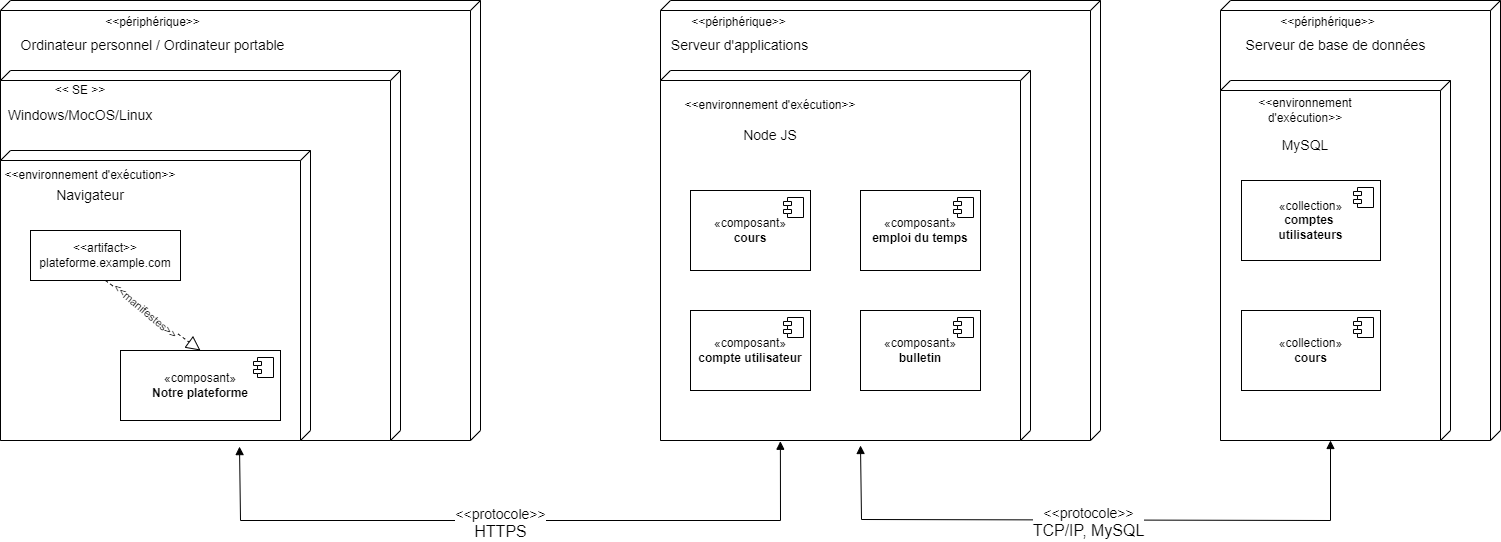

The diagram above was exported from draw.io. Its source (the exported page's mxGraphModel, read from the mxfile embedded in the PNG):
<mxGraphModel dx="2670" dy="807" grid="1" gridSize="10" guides="1" tooltips="1" connect="1" arrows="1" fold="1" page="1" pageScale="1" pageWidth="827" pageHeight="1169" math="0" shadow="0">
  <root>
    <mxCell id="0" />
    <mxCell id="1" parent="0" />
    <mxCell id="bemM-dDw96UaCUgNE8iD-1" value="&lt;div&gt;&lt;br&gt;&lt;/div&gt;" style="verticalAlign=top;align=left;spacingTop=8;spacingLeft=2;spacingRight=12;shape=cube;size=10;direction=south;fontStyle=4;html=1;whiteSpace=wrap;" vertex="1" parent="1">
      <mxGeometry x="-180" y="120" width="480" height="440" as="geometry" />
    </mxCell>
    <mxCell id="bemM-dDw96UaCUgNE8iD-8" value="&lt;div&gt;&lt;br&gt;&lt;/div&gt;" style="verticalAlign=top;align=left;spacingTop=8;spacingLeft=2;spacingRight=12;shape=cube;size=10;direction=south;fontStyle=4;html=1;whiteSpace=wrap;" vertex="1" parent="1">
      <mxGeometry x="-180" y="190" width="400" height="370" as="geometry" />
    </mxCell>
    <mxCell id="bemM-dDw96UaCUgNE8iD-9" value="&amp;lt;&amp;lt;périphérique&amp;gt;&amp;gt;" style="text;html=1;align=center;verticalAlign=middle;whiteSpace=wrap;rounded=0;" vertex="1" parent="1">
      <mxGeometry x="-75" y="134" width="95" height="16" as="geometry" />
    </mxCell>
    <mxCell id="bemM-dDw96UaCUgNE8iD-10" value="&amp;lt;&amp;lt; SE &amp;gt;&amp;gt;" style="text;html=1;align=center;verticalAlign=middle;whiteSpace=wrap;rounded=0;" vertex="1" parent="1">
      <mxGeometry x="-140" y="200" width="80" height="20" as="geometry" />
    </mxCell>
    <mxCell id="bemM-dDw96UaCUgNE8iD-11" value="&lt;div&gt;&lt;br&gt;&lt;/div&gt;" style="verticalAlign=top;align=left;spacingTop=8;spacingLeft=2;spacingRight=12;shape=cube;size=10;direction=south;fontStyle=4;html=1;whiteSpace=wrap;" vertex="1" parent="1">
      <mxGeometry x="-180" y="270" width="310" height="290" as="geometry" />
    </mxCell>
    <mxCell id="bemM-dDw96UaCUgNE8iD-12" value="&amp;lt;&amp;lt;environnement d'exécution&amp;gt;&amp;gt;" style="text;html=1;align=center;verticalAlign=middle;whiteSpace=wrap;rounded=0;" vertex="1" parent="1">
      <mxGeometry x="-180" y="280" width="180" height="30" as="geometry" />
    </mxCell>
    <mxCell id="bemM-dDw96UaCUgNE8iD-13" value="&lt;font style=&quot;font-size: 14px;&quot;&gt;Navigateur&lt;/font&gt;" style="text;html=1;align=center;verticalAlign=middle;whiteSpace=wrap;rounded=0;" vertex="1" parent="1">
      <mxGeometry x="-120" y="300" width="60" height="30" as="geometry" />
    </mxCell>
    <mxCell id="bemM-dDw96UaCUgNE8iD-14" value="" style="rounded=0;whiteSpace=wrap;html=1;" vertex="1" parent="1">
      <mxGeometry x="-150" y="350" width="150" height="50" as="geometry" />
    </mxCell>
    <mxCell id="bemM-dDw96UaCUgNE8iD-15" value="&amp;lt;&amp;lt;artifact&amp;gt;&amp;gt;&lt;div&gt;plateforme.example.com&lt;/div&gt;" style="text;html=1;align=center;verticalAlign=middle;whiteSpace=wrap;rounded=0;" vertex="1" parent="1">
      <mxGeometry x="-135" y="362.5" width="120" height="25" as="geometry" />
    </mxCell>
    <mxCell id="bemM-dDw96UaCUgNE8iD-18" value="«composant»&lt;br&gt;&lt;b&gt;Notre plateforme&lt;/b&gt;" style="html=1;dropTarget=0;whiteSpace=wrap;" vertex="1" parent="1">
      <mxGeometry x="-60" y="470" width="160" height="70" as="geometry" />
    </mxCell>
    <mxCell id="bemM-dDw96UaCUgNE8iD-19" value="" style="shape=module;jettyWidth=8;jettyHeight=4;" vertex="1" parent="bemM-dDw96UaCUgNE8iD-18">
      <mxGeometry x="1" width="20" height="20" relative="1" as="geometry">
        <mxPoint x="-27" y="7" as="offset" />
      </mxGeometry>
    </mxCell>
    <mxCell id="bemM-dDw96UaCUgNE8iD-23" value="" style="endArrow=block;dashed=1;endFill=0;endSize=12;html=1;rounded=0;exitX=0.5;exitY=1;exitDx=0;exitDy=0;entryX=0.5;entryY=0;entryDx=0;entryDy=0;" edge="1" parent="1" source="bemM-dDw96UaCUgNE8iD-14" target="bemM-dDw96UaCUgNE8iD-18">
      <mxGeometry width="160" relative="1" as="geometry">
        <mxPoint x="-92.5" y="400" as="sourcePoint" />
        <mxPoint x="72.5" y="440" as="targetPoint" />
      </mxGeometry>
    </mxCell>
    <mxCell id="bemM-dDw96UaCUgNE8iD-26" value="&amp;lt;&amp;lt;manifestes&amp;gt;&amp;gt;" style="edgeLabel;html=1;align=center;verticalAlign=middle;resizable=0;points=[];rotation=40;" vertex="1" connectable="0" parent="bemM-dDw96UaCUgNE8iD-23">
      <mxGeometry x="-0.1411" relative="1" as="geometry">
        <mxPoint as="offset" />
      </mxGeometry>
    </mxCell>
    <mxCell id="bemM-dDw96UaCUgNE8iD-28" value="" style="verticalAlign=top;align=left;spacingTop=8;spacingLeft=2;spacingRight=12;shape=cube;size=10;direction=south;fontStyle=4;html=1;whiteSpace=wrap;" vertex="1" parent="1">
      <mxGeometry x="480" y="120" width="440" height="440" as="geometry" />
    </mxCell>
    <mxCell id="bemM-dDw96UaCUgNE8iD-29" value="&amp;lt;&amp;lt;périphérique&amp;gt;&amp;gt;" style="text;html=1;align=center;verticalAlign=middle;whiteSpace=wrap;rounded=0;" vertex="1" parent="1">
      <mxGeometry x="511.25" y="134" width="95" height="16" as="geometry" />
    </mxCell>
    <mxCell id="bemM-dDw96UaCUgNE8iD-30" value="&lt;font style=&quot;font-size: 14px;&quot;&gt;Windows/MocOS/Linux&lt;/font&gt;" style="text;html=1;align=center;verticalAlign=middle;whiteSpace=wrap;rounded=0;" vertex="1" parent="1">
      <mxGeometry x="-165" y="220" width="130" height="30" as="geometry" />
    </mxCell>
    <mxCell id="bemM-dDw96UaCUgNE8iD-31" value="&lt;font style=&quot;font-size: 14px;&quot;&gt;Ordinateur personnel / Ordinateur portable&lt;/font&gt;" style="text;html=1;align=center;verticalAlign=middle;whiteSpace=wrap;rounded=0;" vertex="1" parent="1">
      <mxGeometry x="-165" y="150" width="275" height="30" as="geometry" />
    </mxCell>
    <mxCell id="bemM-dDw96UaCUgNE8iD-32" value="&lt;font style=&quot;font-size: 14px;&quot;&gt;Serveur d'applications&lt;/font&gt;" style="text;html=1;align=center;verticalAlign=middle;whiteSpace=wrap;rounded=0;" vertex="1" parent="1">
      <mxGeometry x="487.5" y="150" width="142.5" height="30" as="geometry" />
    </mxCell>
    <mxCell id="bemM-dDw96UaCUgNE8iD-33" value="" style="verticalAlign=top;align=left;spacingTop=8;spacingLeft=2;spacingRight=12;shape=cube;size=10;direction=south;fontStyle=4;html=1;whiteSpace=wrap;" vertex="1" parent="1">
      <mxGeometry x="480" y="190" width="370" height="370" as="geometry" />
    </mxCell>
    <mxCell id="bemM-dDw96UaCUgNE8iD-35" value="&amp;lt;&amp;lt;environnement d'exécution&amp;gt;&amp;gt;" style="text;html=1;align=center;verticalAlign=middle;whiteSpace=wrap;rounded=0;" vertex="1" parent="1">
      <mxGeometry x="500" y="210" width="180" height="30" as="geometry" />
    </mxCell>
    <mxCell id="bemM-dDw96UaCUgNE8iD-36" value="&lt;font style=&quot;font-size: 14px;&quot;&gt;Node JS&lt;/font&gt;" style="text;html=1;align=center;verticalAlign=middle;whiteSpace=wrap;rounded=0;" vertex="1" parent="1">
      <mxGeometry x="560" y="240" width="60" height="30" as="geometry" />
    </mxCell>
    <mxCell id="bemM-dDw96UaCUgNE8iD-37" value="«composant»&lt;br&gt;&lt;b&gt;cours&lt;/b&gt;" style="html=1;dropTarget=0;whiteSpace=wrap;" vertex="1" parent="1">
      <mxGeometry x="510" y="310" width="120" height="80" as="geometry" />
    </mxCell>
    <mxCell id="bemM-dDw96UaCUgNE8iD-38" value="" style="shape=module;jettyWidth=8;jettyHeight=4;" vertex="1" parent="bemM-dDw96UaCUgNE8iD-37">
      <mxGeometry x="1" width="20" height="20" relative="1" as="geometry">
        <mxPoint x="-27" y="7" as="offset" />
      </mxGeometry>
    </mxCell>
    <mxCell id="bemM-dDw96UaCUgNE8iD-41" value="«composant»&lt;br&gt;&lt;b&gt;emploi du temps&lt;/b&gt;" style="html=1;dropTarget=0;whiteSpace=wrap;" vertex="1" parent="1">
      <mxGeometry x="680" y="310" width="120" height="80" as="geometry" />
    </mxCell>
    <mxCell id="bemM-dDw96UaCUgNE8iD-42" value="" style="shape=module;jettyWidth=8;jettyHeight=4;" vertex="1" parent="bemM-dDw96UaCUgNE8iD-41">
      <mxGeometry x="1" width="20" height="20" relative="1" as="geometry">
        <mxPoint x="-27" y="7" as="offset" />
      </mxGeometry>
    </mxCell>
    <mxCell id="bemM-dDw96UaCUgNE8iD-43" value="«composant»&lt;br&gt;&lt;b&gt;compte utilisateur&lt;/b&gt;" style="html=1;dropTarget=0;whiteSpace=wrap;" vertex="1" parent="1">
      <mxGeometry x="510" y="430" width="120" height="80" as="geometry" />
    </mxCell>
    <mxCell id="bemM-dDw96UaCUgNE8iD-44" value="" style="shape=module;jettyWidth=8;jettyHeight=4;" vertex="1" parent="bemM-dDw96UaCUgNE8iD-43">
      <mxGeometry x="1" width="20" height="20" relative="1" as="geometry">
        <mxPoint x="-27" y="7" as="offset" />
      </mxGeometry>
    </mxCell>
    <mxCell id="bemM-dDw96UaCUgNE8iD-45" value="«composant»&lt;br&gt;&lt;b&gt;bulletin&lt;/b&gt;" style="html=1;dropTarget=0;whiteSpace=wrap;" vertex="1" parent="1">
      <mxGeometry x="680" y="430" width="120" height="80" as="geometry" />
    </mxCell>
    <mxCell id="bemM-dDw96UaCUgNE8iD-46" value="" style="shape=module;jettyWidth=8;jettyHeight=4;" vertex="1" parent="bemM-dDw96UaCUgNE8iD-45">
      <mxGeometry x="1" width="20" height="20" relative="1" as="geometry">
        <mxPoint x="-27" y="7" as="offset" />
      </mxGeometry>
    </mxCell>
    <mxCell id="bemM-dDw96UaCUgNE8iD-47" value="" style="endArrow=block;startArrow=block;endFill=1;startFill=1;html=1;rounded=0;exitX=1.021;exitY=0.229;exitDx=0;exitDy=0;exitPerimeter=0;entryX=1.002;entryY=0.676;entryDx=0;entryDy=0;entryPerimeter=0;" edge="1" parent="1" source="bemM-dDw96UaCUgNE8iD-11" target="bemM-dDw96UaCUgNE8iD-33">
      <mxGeometry width="160" relative="1" as="geometry">
        <mxPoint y="710" as="sourcePoint" />
        <mxPoint x="700" y="710" as="targetPoint" />
        <Array as="points">
          <mxPoint x="60" y="640" />
          <mxPoint x="600" y="640" />
        </Array>
      </mxGeometry>
    </mxCell>
    <mxCell id="bemM-dDw96UaCUgNE8iD-48" value="&lt;font style=&quot;font-size: 14px;&quot;&gt;&amp;lt;&amp;lt;protocole&amp;gt;&amp;gt;&lt;/font&gt;&lt;div&gt;&lt;font size=&quot;3&quot;&gt;HTTPS&lt;/font&gt;&lt;/div&gt;" style="edgeLabel;html=1;align=center;verticalAlign=middle;resizable=0;points=[];" vertex="1" connectable="0" parent="bemM-dDw96UaCUgNE8iD-47">
      <mxGeometry x="-0.0391" y="-2" relative="1" as="geometry">
        <mxPoint as="offset" />
      </mxGeometry>
    </mxCell>
    <mxCell id="bemM-dDw96UaCUgNE8iD-49" value="" style="verticalAlign=top;align=left;spacingTop=8;spacingLeft=2;spacingRight=12;shape=cube;size=10;direction=south;fontStyle=4;html=1;whiteSpace=wrap;" vertex="1" parent="1">
      <mxGeometry x="1040" y="120" width="280" height="440" as="geometry" />
    </mxCell>
    <mxCell id="bemM-dDw96UaCUgNE8iD-50" value="&amp;lt;&amp;lt;périphérique&amp;gt;&amp;gt;" style="text;html=1;align=center;verticalAlign=middle;whiteSpace=wrap;rounded=0;" vertex="1" parent="1">
      <mxGeometry x="1100" y="134" width="95" height="16" as="geometry" />
    </mxCell>
    <mxCell id="bemM-dDw96UaCUgNE8iD-52" value="&lt;font style=&quot;font-size: 14px;&quot;&gt;Serveur de base de données&lt;/font&gt;" style="text;html=1;align=center;verticalAlign=middle;whiteSpace=wrap;rounded=0;" vertex="1" parent="1">
      <mxGeometry x="1061" y="150" width="189" height="30" as="geometry" />
    </mxCell>
    <mxCell id="bemM-dDw96UaCUgNE8iD-53" value="" style="verticalAlign=top;align=left;spacingTop=8;spacingLeft=2;spacingRight=12;shape=cube;size=10;direction=south;fontStyle=4;html=1;whiteSpace=wrap;" vertex="1" parent="1">
      <mxGeometry x="1040" y="200" width="230" height="360" as="geometry" />
    </mxCell>
    <mxCell id="bemM-dDw96UaCUgNE8iD-54" value="&amp;lt;&amp;lt;environnement d'exécution&amp;gt;&amp;gt;" style="text;html=1;align=center;verticalAlign=middle;whiteSpace=wrap;rounded=0;" vertex="1" parent="1">
      <mxGeometry x="1040" y="220" width="170" height="20" as="geometry" />
    </mxCell>
    <mxCell id="bemM-dDw96UaCUgNE8iD-55" value="&lt;font style=&quot;font-size: 14px;&quot;&gt;MySQL&lt;/font&gt;" style="text;html=1;align=center;verticalAlign=middle;whiteSpace=wrap;rounded=0;" vertex="1" parent="1">
      <mxGeometry x="1095" y="250" width="60" height="30" as="geometry" />
    </mxCell>
    <mxCell id="bemM-dDw96UaCUgNE8iD-58" value="&lt;div&gt;&lt;span style=&quot;background-color: initial;&quot;&gt;«collection»&lt;/span&gt;&lt;br&gt;&lt;/div&gt;&lt;b&gt;comptes&amp;nbsp;&lt;/b&gt;&lt;div&gt;&lt;b&gt;utilisateurs&lt;/b&gt;&lt;/div&gt;" style="html=1;dropTarget=0;whiteSpace=wrap;" vertex="1" parent="1">
      <mxGeometry x="1061" y="300" width="139" height="80" as="geometry" />
    </mxCell>
    <mxCell id="bemM-dDw96UaCUgNE8iD-59" value="" style="shape=module;jettyWidth=8;jettyHeight=4;" vertex="1" parent="bemM-dDw96UaCUgNE8iD-58">
      <mxGeometry x="1" width="20" height="20" relative="1" as="geometry">
        <mxPoint x="-27" y="7" as="offset" />
      </mxGeometry>
    </mxCell>
    <mxCell id="bemM-dDw96UaCUgNE8iD-60" value="«collection»&lt;br&gt;&lt;b&gt;cours&lt;/b&gt;" style="html=1;dropTarget=0;whiteSpace=wrap;" vertex="1" parent="1">
      <mxGeometry x="1061" y="430" width="139" height="80" as="geometry" />
    </mxCell>
    <mxCell id="bemM-dDw96UaCUgNE8iD-61" value="" style="shape=module;jettyWidth=8;jettyHeight=4;" vertex="1" parent="bemM-dDw96UaCUgNE8iD-60">
      <mxGeometry x="1" width="20" height="20" relative="1" as="geometry">
        <mxPoint x="-27" y="7" as="offset" />
      </mxGeometry>
    </mxCell>
    <mxCell id="bemM-dDw96UaCUgNE8iD-62" value="" style="endArrow=block;startArrow=block;endFill=1;startFill=1;html=1;rounded=0;exitX=1.021;exitY=0.229;exitDx=0;exitDy=0;exitPerimeter=0;entryX=0;entryY=0;entryDx=360;entryDy=120.00000000000001;entryPerimeter=0;" edge="1" parent="1" target="bemM-dDw96UaCUgNE8iD-53">
      <mxGeometry width="160" relative="1" as="geometry">
        <mxPoint x="680" y="565" as="sourcePoint" />
        <mxPoint x="1221" y="560" as="targetPoint" />
        <Array as="points">
          <mxPoint x="681" y="639" />
          <mxPoint x="1150" y="640" />
        </Array>
      </mxGeometry>
    </mxCell>
    <mxCell id="bemM-dDw96UaCUgNE8iD-63" value="&lt;font style=&quot;font-size: 14px;&quot;&gt;&amp;lt;&amp;lt;protocole&amp;gt;&amp;gt;&lt;/font&gt;&lt;div&gt;&lt;font size=&quot;3&quot;&gt;TCP/IP, MySQL&lt;/font&gt;&lt;/div&gt;" style="edgeLabel;html=1;align=center;verticalAlign=middle;resizable=0;points=[];" vertex="1" connectable="0" parent="bemM-dDw96UaCUgNE8iD-62">
      <mxGeometry x="-0.0391" y="-2" relative="1" as="geometry">
        <mxPoint as="offset" />
      </mxGeometry>
    </mxCell>
  </root>
</mxGraphModel>